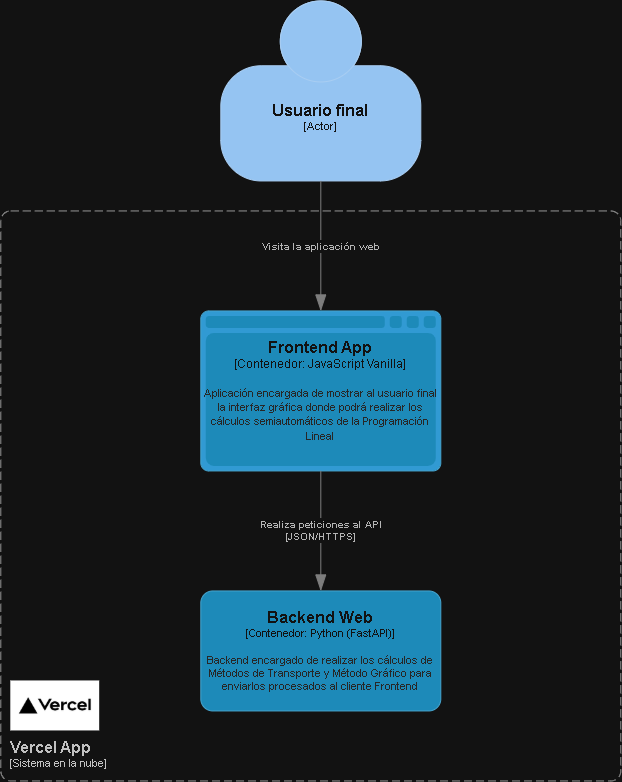

The diagram above was exported from draw.io. Its source (the exported page's mxGraphModel, read from the mxfile embedded in the PNG):
<mxGraphModel dx="2571" dy="1427" grid="1" gridSize="10" guides="1" tooltips="1" connect="1" arrows="1" fold="1" page="1" pageScale="1" pageWidth="827" pageHeight="1169" math="0" shadow="0">
  <root>
    <mxCell id="0" />
    <mxCell id="1" parent="0" />
    <object placeholders="1" c4Name="Usuario final" c4Type="Actor" c4Description="" label="&lt;font style=&quot;font-size: 16px&quot;&gt;&lt;b&gt;%c4Name%&lt;/b&gt;&lt;/font&gt;&lt;div&gt;[%c4Type%]&lt;/div&gt;&lt;br&gt;&lt;div&gt;&lt;font style=&quot;font-size: 11px&quot;&gt;&lt;font color=&quot;#cccccc&quot;&gt;%c4Description%&lt;/font&gt;&lt;/div&gt;" id="WJRIpWkrPrz-pDHTbK2D-1">
      <mxCell parent="1" style="html=1;fontSize=11;dashed=0;whiteSpace=wrap;fillColor=#083F75;strokeColor=#06315C;fontColor=#ffffff;shape=mxgraph.c4.person2;align=center;metaEdit=1;points=[[0.5,0,0],[1,0.5,0],[1,0.75,0],[0.75,1,0],[0.5,1,0],[0.25,1,0],[0,0.75,0],[0,0.5,0]];resizable=0;" vertex="1">
        <mxGeometry height="180" width="200" x="330" y="70" as="geometry" />
      </mxCell>
    </object>
    <object placeholders="1" c4Name="Frontend App" c4Type="Contenedor" c4Technology="JavaScript Vanilla" c4Description="Aplicación encargada de mostrar al usuario final la interfaz gráfica donde podrá realizar los cálculos semiautomáticos de la Programación Lineal" label="&lt;font style=&quot;font-size: 16px&quot;&gt;&lt;b&gt;%c4Name%&lt;/b&gt;&lt;/font&gt;&lt;div&gt;[%c4Type%:&amp;nbsp;%c4Technology%]&lt;/div&gt;&lt;br&gt;&lt;div&gt;&lt;font style=&quot;font-size: 11px&quot;&gt;&lt;font color=&quot;#E6E6E6&quot;&gt;%c4Description%&lt;/font&gt;&lt;/div&gt;" id="WJRIpWkrPrz-pDHTbK2D-2">
      <mxCell parent="1" style="shape=mxgraph.c4.webBrowserContainer2;whiteSpace=wrap;html=1;boundedLbl=1;rounded=0;labelBackgroundColor=none;strokeColor=#118ACD;fillColor=#23A2D9;strokeColor=#118ACD;strokeColor2=#0E7DAD;fontSize=12;fontColor=#ffffff;align=center;metaEdit=1;points=[[0.5,0,0],[1,0.25,0],[1,0.5,0],[1,0.75,0],[0.5,1,0],[0,0.75,0],[0,0.5,0],[0,0.25,0]];resizable=0;" vertex="1">
        <mxGeometry height="160" width="240" x="310" y="380" as="geometry" />
      </mxCell>
    </object>
    <object placeholders="1" c4Name="Backend Web" c4Type="Contenedor" c4Technology="Python (FastAPI)" c4Description="Backend encargado de realizar los cálculos de Métodos de Transporte y Método Gráfico para enviarlos procesados al cliente Frontend" label="&lt;font style=&quot;font-size: 16px&quot;&gt;&lt;b&gt;%c4Name%&lt;/b&gt;&lt;/font&gt;&lt;div&gt;[%c4Type%: %c4Technology%]&lt;/div&gt;&lt;br&gt;&lt;div&gt;&lt;font style=&quot;font-size: 11px&quot;&gt;&lt;font color=&quot;#E6E6E6&quot;&gt;%c4Description%&lt;/font&gt;&lt;/div&gt;" id="WJRIpWkrPrz-pDHTbK2D-3">
      <mxCell parent="1" style="rounded=1;whiteSpace=wrap;html=1;fontSize=11;labelBackgroundColor=none;fillColor=#23A2D9;fontColor=#ffffff;align=center;arcSize=10;strokeColor=#0E7DAD;metaEdit=1;resizable=0;points=[[0.25,0,0],[0.5,0,0],[0.75,0,0],[1,0.25,0],[1,0.5,0],[1,0.75,0],[0.75,1,0],[0.5,1,0],[0.25,1,0],[0,0.75,0],[0,0.5,0],[0,0.25,0]];" vertex="1">
        <mxGeometry height="120" width="240" x="310" y="660" as="geometry" />
      </mxCell>
    </object>
    <object placeholders="1" c4Type="Relationship" c4Description="Visita la aplicación web&#10;" label="&lt;div style=&quot;text-align: left&quot;&gt;&lt;div style=&quot;text-align: center&quot;&gt;&lt;b&gt;%c4Description%&lt;/b&gt;&lt;/div&gt;" id="WJRIpWkrPrz-pDHTbK2D-5">
      <mxCell edge="1" parent="1" source="WJRIpWkrPrz-pDHTbK2D-1" style="endArrow=blockThin;html=1;fontSize=10;fontColor=#404040;strokeWidth=1;endFill=1;strokeColor=#828282;elbow=vertical;metaEdit=1;endSize=14;startSize=14;jumpStyle=arc;jumpSize=16;rounded=0;edgeStyle=orthogonalEdgeStyle;exitX=0.5;exitY=1;exitDx=0;exitDy=0;exitPerimeter=0;entryX=0.5;entryY=0;entryDx=0;entryDy=0;entryPerimeter=0;" target="WJRIpWkrPrz-pDHTbK2D-2">
        <mxGeometry relative="1" width="240" as="geometry">
          <mxPoint x="460" y="290" as="sourcePoint" />
          <mxPoint x="700" y="290" as="targetPoint" />
        </mxGeometry>
      </mxCell>
    </object>
    <object placeholders="1" c4Type="Relationship" c4Technology="JSON/HTTPS" c4Description="Realiza peticiones al API" label="&lt;div style=&quot;text-align: left&quot;&gt;&lt;div style=&quot;text-align: center&quot;&gt;&lt;b&gt;%c4Description%&lt;/b&gt;&lt;/div&gt;&lt;div style=&quot;text-align: center&quot;&gt;[%c4Technology%]&lt;/div&gt;&lt;/div&gt;" id="WJRIpWkrPrz-pDHTbK2D-6">
      <mxCell edge="1" parent="1" source="WJRIpWkrPrz-pDHTbK2D-2" style="endArrow=blockThin;html=1;fontSize=10;fontColor=#404040;strokeWidth=1;endFill=1;strokeColor=#828282;elbow=vertical;metaEdit=1;endSize=14;startSize=14;jumpStyle=arc;jumpSize=16;rounded=0;edgeStyle=orthogonalEdgeStyle;exitX=0.5;exitY=1;exitDx=0;exitDy=0;exitPerimeter=0;entryX=0.5;entryY=0;entryDx=0;entryDy=0;entryPerimeter=0;" target="WJRIpWkrPrz-pDHTbK2D-3">
        <mxGeometry relative="1" width="240" as="geometry">
          <mxPoint x="450" y="590" as="sourcePoint" />
          <mxPoint x="690" y="590" as="targetPoint" />
        </mxGeometry>
      </mxCell>
    </object>
    <object placeholders="1" c4Name="Vercel App" c4Type="SystemScopeBoundary" c4Application="Sistema en la nube" label="&lt;font style=&quot;font-size: 16px&quot;&gt;&lt;b&gt;&lt;div style=&quot;text-align: left&quot;&gt;%c4Name%&lt;/div&gt;&lt;/b&gt;&lt;/font&gt;&lt;div style=&quot;text-align: left&quot;&gt;[%c4Application%]&lt;/div&gt;" id="WJRIpWkrPrz-pDHTbK2D-7">
      <mxCell parent="1" style="rounded=1;fontSize=11;whiteSpace=wrap;html=1;dashed=1;arcSize=20;fillColor=none;strokeColor=#666666;fontColor=#333333;labelBackgroundColor=none;align=left;verticalAlign=bottom;labelBorderColor=none;spacingTop=0;spacing=10;dashPattern=8 4;metaEdit=1;rotatable=0;perimeter=rectanglePerimeter;noLabel=0;labelPadding=0;allowArrows=0;connectable=0;expand=0;recursiveResize=0;editable=1;pointerEvents=0;absoluteArcSize=1;points=[[0.25,0,0],[0.5,0,0],[0.75,0,0],[1,0.25,0],[1,0.5,0],[1,0.75,0],[0.75,1,0],[0.5,1,0],[0.25,1,0],[0,0.75,0],[0,0.5,0],[0,0.25,0]];" vertex="1">
        <mxGeometry height="570" width="620" x="110" y="280" as="geometry" />
      </mxCell>
    </object>
    <mxCell id="WJRIpWkrPrz-pDHTbK2D-11" parent="1" style="shape=image;verticalLabelPosition=bottom;labelBackgroundColor=default;verticalAlign=top;aspect=fixed;imageAspect=0;image=data:image/webp,(base64 omitted: 6152 chars);" value="" vertex="1">
      <mxGeometry height="50" width="88.89" x="120" y="750" as="geometry" />
    </mxCell>
  </root>
</mxGraphModel>